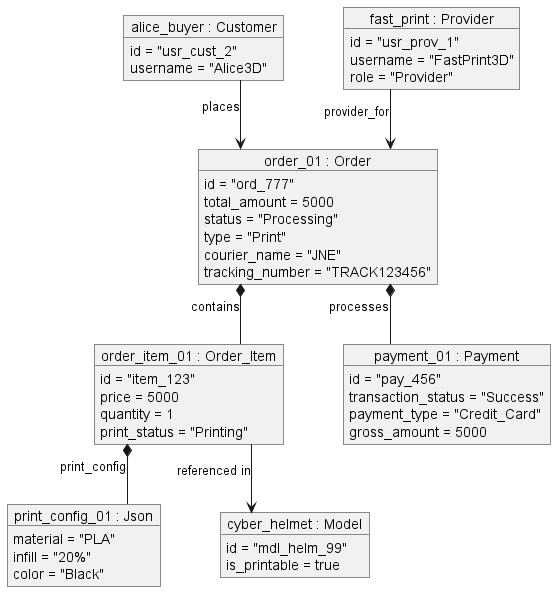

The diagram above was rendered by PlantUML. Its source (embedded in the PNG):
@startuml
skinparam linetype ortho
skinparam nodesep 60
skinparam ranksep 60

object "alice_buyer : Customer" as customer {
  id = "usr_cust_2"
  username = "Alice3D"
}

object "fast_print : Provider" as provider {
  id = "usr_prov_1"
  username = "FastPrint3D"
  role = "Provider"
}

object "order_01 : Order" as order {
  id = "ord_777"
  total_amount = 5000
  status = "Processing"
  type = "Print"
  courier_name = "JNE"
  tracking_number = "TRACK123456"
}

object "order_item_01 : Order_Item" as order_item {
  id = "item_123"
  price = 5000
  quantity = 1
  print_status = "Printing"
}

object "print_config_01 : Json" as print_config {
  material = "PLA"
  infill = "20%"
  color = "Black"
}

object "payment_01 : Payment" as payment {
  id = "pay_456"
  transaction_status = "Success"
  payment_type = "Credit_Card"
  gross_amount = 5000
}

object "cyber_helmet : Model" as model {
  id = "mdl_helm_99"
  is_printable = true
}

customer --> order : places
provider --> order : provider_for
order *-- order_item : contains
order_item *-- print_config : print_config
order_item --> model : referenced in
order *-- payment : processes

@enduml